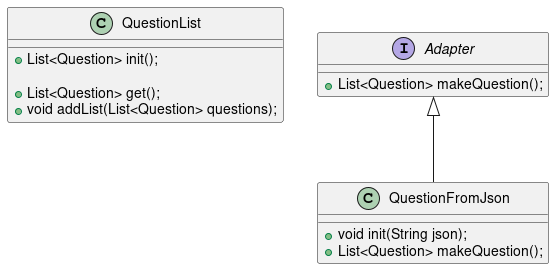

The diagram above was rendered by PlantUML. Its source (embedded in the PNG):
@startuml

    class QuestionList {
        + List<Question> init();

        + List<Question> get();
        + void addList(List<Question> questions);
    }
    
    
    interface Adapter {
        + List<Question> makeQuestion();
    }

    class QuestionFromJson {
        + void init(String json);
        + List<Question> makeQuestion();
    }

    Adapter <|-- QuestionFromJson
    

@enduml